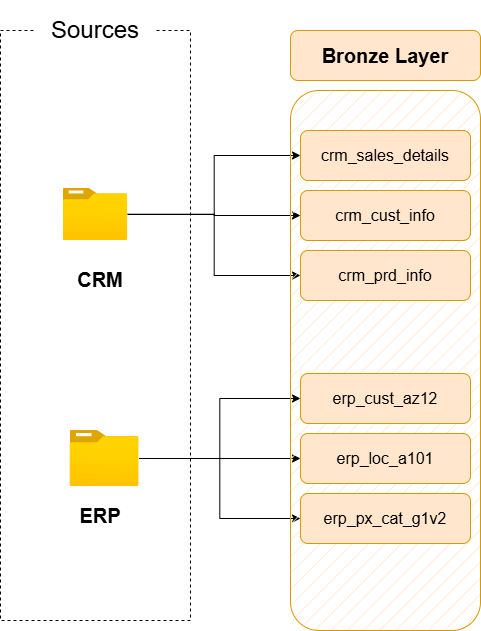

The diagram above was exported from draw.io. Its source (the exported page's mxGraphModel, read from the mxfile embedded in the PNG):
<mxGraphModel dx="1092" dy="799" grid="1" gridSize="10" guides="1" tooltips="1" connect="1" arrows="1" fold="1" page="1" pageScale="1" pageWidth="3300" pageHeight="4681" math="0" shadow="0">
  <root>
    <mxCell id="0" />
    <mxCell id="1" parent="0" />
    <mxCell id="scVczR2A4YcDEq8Eq6Al-1" value="" style="rounded=0;whiteSpace=wrap;html=1;fillColor=none;dashed=1;" parent="1" vertex="1">
      <mxGeometry x="720" y="400" width="190" height="590" as="geometry" />
    </mxCell>
    <mxCell id="scVczR2A4YcDEq8Eq6Al-2" value="&lt;font style=&quot;font-size: 24px;&quot;&gt;Sources&lt;/font&gt;" style="rounded=1;whiteSpace=wrap;html=1;strokeColor=none;" parent="1" vertex="1">
      <mxGeometry x="755" y="370" width="120" height="60" as="geometry" />
    </mxCell>
    <mxCell id="scVczR2A4YcDEq8Eq6Al-16" style="edgeStyle=orthogonalEdgeStyle;rounded=0;orthogonalLoop=1;jettySize=auto;html=1;entryX=0;entryY=0.5;entryDx=0;entryDy=0;" parent="1" source="scVczR2A4YcDEq8Eq6Al-3" target="scVczR2A4YcDEq8Eq6Al-12" edge="1">
      <mxGeometry relative="1" as="geometry" />
    </mxCell>
    <mxCell id="scVczR2A4YcDEq8Eq6Al-18" style="edgeStyle=orthogonalEdgeStyle;rounded=0;orthogonalLoop=1;jettySize=auto;html=1;entryX=0;entryY=0.5;entryDx=0;entryDy=0;" parent="1" source="scVczR2A4YcDEq8Eq6Al-3" target="scVczR2A4YcDEq8Eq6Al-11" edge="1">
      <mxGeometry relative="1" as="geometry" />
    </mxCell>
    <mxCell id="scVczR2A4YcDEq8Eq6Al-19" style="edgeStyle=orthogonalEdgeStyle;rounded=0;orthogonalLoop=1;jettySize=auto;html=1;entryX=0;entryY=0.5;entryDx=0;entryDy=0;" parent="1" source="scVczR2A4YcDEq8Eq6Al-3" target="scVczR2A4YcDEq8Eq6Al-10" edge="1">
      <mxGeometry relative="1" as="geometry" />
    </mxCell>
    <mxCell id="scVczR2A4YcDEq8Eq6Al-3" value="" style="image;aspect=fixed;html=1;points=[];align=center;fontSize=12;image=img/lib/azure2/general/Folder_Blank.svg;" parent="1" vertex="1">
      <mxGeometry x="782.75" y="557.65" width="64.5" height="52.35" as="geometry" />
    </mxCell>
    <mxCell id="scVczR2A4YcDEq8Eq6Al-4" value="&lt;span style=&quot;font-size: 20px;&quot;&gt;CRM&lt;/span&gt;" style="text;html=1;align=center;verticalAlign=middle;whiteSpace=wrap;rounded=0;fontStyle=1" parent="1" vertex="1">
      <mxGeometry x="790" y="634" width="60" height="30" as="geometry" />
    </mxCell>
    <mxCell id="scVczR2A4YcDEq8Eq6Al-23" style="edgeStyle=orthogonalEdgeStyle;rounded=0;orthogonalLoop=1;jettySize=auto;html=1;entryX=0;entryY=0.5;entryDx=0;entryDy=0;" parent="1" source="scVczR2A4YcDEq8Eq6Al-5" target="scVczR2A4YcDEq8Eq6Al-21" edge="1">
      <mxGeometry relative="1" as="geometry" />
    </mxCell>
    <mxCell id="scVczR2A4YcDEq8Eq6Al-24" style="edgeStyle=orthogonalEdgeStyle;rounded=0;orthogonalLoop=1;jettySize=auto;html=1;entryX=0;entryY=0.5;entryDx=0;entryDy=0;" parent="1" source="scVczR2A4YcDEq8Eq6Al-5" target="scVczR2A4YcDEq8Eq6Al-20" edge="1">
      <mxGeometry relative="1" as="geometry" />
    </mxCell>
    <mxCell id="scVczR2A4YcDEq8Eq6Al-25" style="edgeStyle=orthogonalEdgeStyle;rounded=0;orthogonalLoop=1;jettySize=auto;html=1;entryX=0;entryY=0.5;entryDx=0;entryDy=0;" parent="1" source="scVczR2A4YcDEq8Eq6Al-5" target="scVczR2A4YcDEq8Eq6Al-22" edge="1">
      <mxGeometry relative="1" as="geometry" />
    </mxCell>
    <mxCell id="scVczR2A4YcDEq8Eq6Al-5" value="" style="image;aspect=fixed;html=1;points=[];align=center;fontSize=12;image=img/lib/azure2/general/Folder_Blank.svg;" parent="1" vertex="1">
      <mxGeometry x="789.5" y="800" width="69" height="56.00000000000001" as="geometry" />
    </mxCell>
    <mxCell id="scVczR2A4YcDEq8Eq6Al-6" value="&lt;span style=&quot;font-size: 20px;&quot;&gt;ERP&lt;/span&gt;" style="text;html=1;align=center;verticalAlign=middle;whiteSpace=wrap;rounded=0;fontStyle=1" parent="1" vertex="1">
      <mxGeometry x="789.5" y="870" width="60" height="30" as="geometry" />
    </mxCell>
    <mxCell id="scVczR2A4YcDEq8Eq6Al-7" value="" style="rounded=1;whiteSpace=wrap;html=1;fillColor=#ffe6cc;strokeColor=#d79b00;fillStyle=hatch;" parent="1" vertex="1">
      <mxGeometry x="1010" y="460" width="190" height="540" as="geometry" />
    </mxCell>
    <mxCell id="scVczR2A4YcDEq8Eq6Al-8" value="&lt;font style=&quot;font-size: 20px;&quot;&gt;&lt;b&gt;Bronze Layer&lt;/b&gt;&lt;/font&gt;" style="rounded=1;whiteSpace=wrap;html=1;fillColor=#ffe6cc;strokeColor=#d79b00;" parent="1" vertex="1">
      <mxGeometry x="1010" y="400" width="190" height="50" as="geometry" />
    </mxCell>
    <mxCell id="scVczR2A4YcDEq8Eq6Al-10" value="&lt;span style=&quot;font-size: 16px;&quot;&gt;crm_sales_details&lt;/span&gt;" style="rounded=1;whiteSpace=wrap;html=1;fillColor=#ffe6cc;strokeColor=#d79b00;" parent="1" vertex="1">
      <mxGeometry x="1020" y="500" width="170" height="50" as="geometry" />
    </mxCell>
    <mxCell id="scVczR2A4YcDEq8Eq6Al-11" value="&lt;span style=&quot;font-size: 16px;&quot;&gt;crm_cust_info&lt;/span&gt;" style="rounded=1;whiteSpace=wrap;html=1;fillColor=#ffe6cc;strokeColor=#d79b00;" parent="1" vertex="1">
      <mxGeometry x="1020" y="560" width="170" height="50" as="geometry" />
    </mxCell>
    <mxCell id="scVczR2A4YcDEq8Eq6Al-12" value="&lt;span style=&quot;font-size: 16px;&quot;&gt;crm_prd_info&lt;/span&gt;" style="rounded=1;whiteSpace=wrap;html=1;fillColor=#ffe6cc;strokeColor=#d79b00;" parent="1" vertex="1">
      <mxGeometry x="1020" y="620" width="170" height="50" as="geometry" />
    </mxCell>
    <mxCell id="scVczR2A4YcDEq8Eq6Al-20" value="&lt;span style=&quot;font-size: 16px;&quot;&gt;erp_cust_az12&lt;/span&gt;" style="rounded=1;whiteSpace=wrap;html=1;fillColor=#ffe6cc;strokeColor=#d79b00;" parent="1" vertex="1">
      <mxGeometry x="1020" y="743" width="170" height="50" as="geometry" />
    </mxCell>
    <mxCell id="scVczR2A4YcDEq8Eq6Al-21" value="&lt;span style=&quot;font-size: 16px;&quot;&gt;erp_loc_a101&lt;/span&gt;" style="rounded=1;whiteSpace=wrap;html=1;fillColor=#ffe6cc;strokeColor=#d79b00;" parent="1" vertex="1">
      <mxGeometry x="1020" y="803" width="170" height="50" as="geometry" />
    </mxCell>
    <mxCell id="scVczR2A4YcDEq8Eq6Al-22" value="&lt;span style=&quot;font-size: 16px;&quot;&gt;erp_px_cat_g1v2&lt;/span&gt;" style="rounded=1;whiteSpace=wrap;html=1;fillColor=#ffe6cc;strokeColor=#d79b00;" parent="1" vertex="1">
      <mxGeometry x="1020" y="863" width="170" height="50" as="geometry" />
    </mxCell>
  </root>
</mxGraphModel>